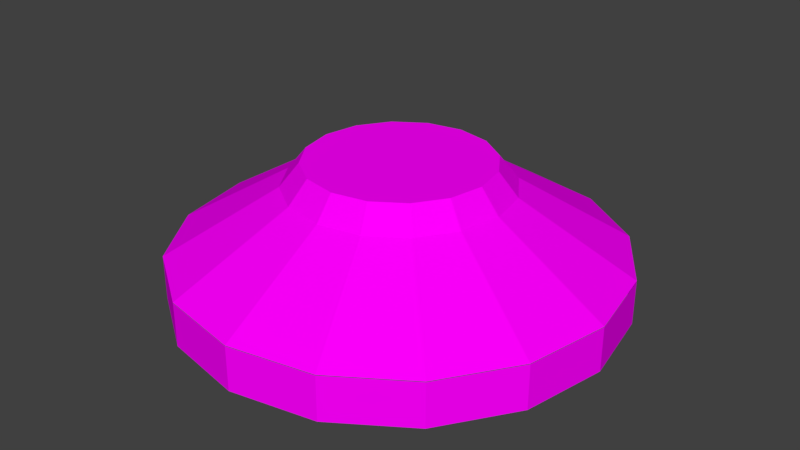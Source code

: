 # Source: Low_poly_mine.blend  (saved by Blender 2.78.0; exported with 4.5.12 LTS)
import bpy
from mathutils import Matrix  # noqa: F401  (used for matrix-valued properties, if any)

bpy.ops.wm.read_factory_settings(use_empty=True)
scene = bpy.context.scene
scene.name = 'Scene'

# ---- collections
col_collection_1 = bpy.data.collections.new('Collection 1'); scene.collection.children.link(col_collection_1)

# ---- images (referenced by path relative to the original .blend; pixels are not part of the script)
import os
ASSET_DIR = os.environ.get("B2B_ASSET_DIR", "")  # directory of the original .blend (textures are referenced by path, not embedded)
HERE = os.path.dirname(os.path.abspath(__file__))  # packed textures are extracted next to this script under _unpacked/

def load_image(name, relpath, width, height, colorspace="sRGB"):
    """Load a texture the original file referenced (path relative to the .blend, or extracted next to this script)."""
    p = next((c for c in (os.path.join(HERE, relpath), os.path.join(ASSET_DIR, relpath)) if relpath and os.path.exists(c)), "")
    if p:
        img = bpy.data.images.load(p, check_existing=True)
        img.name = name
    else:  # same state as the original file: an image datablock whose file is absent (Cycles renders it pink)
        img = bpy.data.images.new(name, width, height)
        img.source = "FILE"
        img.filepath = "//" + (relpath or name)
    img.colorspace_settings.name = colorspace
    return img
img_team_red_texture_png = load_image('team_red_texture.png', 'team_red_texture.png', 1024, 1024, 'sRGB')

# ---- materials (node trees are filled in below, after node groups)
mat_material = bpy.data.materials.new('Material')
mat_material.alpha_threshold = 0.0
mat_material.roughness = 0.5
mat_material.line_color = (0.0, 0.0, 0.0, 1.0)

# ---- material node trees
mat_material.use_nodes = True; mat_material.node_tree.nodes.clear()
_N = mat_material.node_tree.nodes; _L = mat_material.node_tree.links
n0 = _N.new('ShaderNodeOutputMaterial'); n0.name = 'Material Output'; n0.location = (300, 300)
n1 = _N.new('ShaderNodeBsdfDiffuse'); n1.name = 'Diffuse BSDF'; n1.location = (10, 300)
n2 = _N.new('ShaderNodeTexImage'); n2.name = 'Image Texture'; n2.location = (-180, 300)
n2.width = 140
n2.image = img_team_red_texture_png
_L.new(n1.outputs[0], n0.inputs[0])
_L.new(n2.outputs[0], n1.inputs[0])
n0.is_active_output = True

# ---- world
world_world = bpy.data.worlds.new('World'); scene.world = world_world
world_world.color = (0.05088, 0.05088, 0.05088)
world_world.use_sun_shadow = False
world_world.sun_shadow_jitter_overblur = 0.0
world_world.cycles.sampling_method = 'MANUAL'

# ---- meshes
me_cube_001 = bpy.data.meshes.new('Cube.001')
me_cube_001.from_pydata([(7.577e-08, 0.8941, 0.0003519), (7.577e-08, 0.8941, 0.1792), (0.3422, 0.826, 0.0003519), (0.3422, 0.826, 0.1792), (0.6322, 0.6322, 0.0003519), (0.6322, 0.6322, 0.1792), (0.826, 0.3422, 0.0003519), (0.826, 0.3422, 0.1792), (0.8941, -4.584e-08, 0.0003519), (0.8941, -4.584e-08, 0.1792), (0.826, -0.3422, 0.0003519), (0.826, -0.3422, 0.1792), (0.6322, -0.6322, 0.0003519), (0.6322, -0.6322, 0.1792), (0.3422, -0.826, 0.0003519), (0.3422, -0.826, 0.1792), (2.108e-07, -0.8941, 0.0003519), (2.108e-07, -0.8941, 0.1792), (-0.3422, -0.826, 0.0003519), (-0.3422, -0.826, 0.1792), (-0.6322, -0.6322, 0.0003519), (-0.6322, -0.6322, 0.1792), (-0.826, -0.3422, 0.0003519), (-0.826, -0.3422, 0.1792), (-0.8941, 3.908e-09, 0.0003519), (-0.8941, 3.908e-09, 0.1792), (-0.826, 0.3422, 0.0003519), (-0.826, 0.3422, 0.1792), (-0.6322, 0.6322, 0.0003519), (-0.6322, 0.6322, 0.1792), (-0.3422, 0.826, 0.0003519), (-0.3422, 0.826, 0.1792), (7.577e-08, 0.8941, 0.1814), (7.577e-08, 0.4471, 0.4497), (0.3422, 0.826, 0.1814), (0.1711, 0.413, 0.4497), (0.6322, 0.6322, 0.1814), (0.3161, 0.3161, 0.4497), (0.826, 0.3422, 0.1814), (0.413, 0.1711, 0.4497), (0.8941, -4.584e-08, 0.1814), (0.4471, -2.629e-08, 0.4497), (0.826, -0.3422, 0.1814), (0.413, -0.1711, 0.4497), (0.6322, -0.6322, 0.1814), (0.3161, -0.3161, 0.4497), (0.3422, -0.826, 0.1814), (0.1711, -0.413, 0.4497), (2.108e-07, -0.8941, 0.1814), (1.433e-07, -0.4471, 0.4497), (-0.3422, -0.826, 0.1814), (-0.1711, -0.413, 0.4497), (-0.6322, -0.6322, 0.1814), (-0.3161, -0.3161, 0.4497), (-0.826, -0.3422, 0.1814), (-0.413, -0.1711, 0.4497), (-0.8941, 3.908e-09, 0.1814), (-0.4471, -1.423e-09, 0.4497), (-0.826, 0.3422, 0.1814), (-0.413, 0.1711, 0.4497), (-0.6322, 0.6322, 0.1814), (-0.3161, 0.3161, 0.4497), (-0.3422, 0.826, 0.1814), (-0.1711, 0.413, 0.4497), (0.142, 0.3429, 0.5435), (7.86e-08, 0.3711, 0.5435), (0.2624, 0.2624, 0.5435), (0.3429, 0.142, 0.5435), (0.3711, -2.213e-08, 0.5435), (0.3429, -0.142, 0.5435), (0.2624, -0.2624, 0.5435), (0.142, -0.3429, 0.5435), (1.346e-07, -0.3711, 0.5435), (-0.142, -0.3429, 0.5435), (-0.2624, -0.2624, 0.5435), (-0.3429, -0.142, 0.5435), (-0.3711, -1.48e-09, 0.5435), (-0.3429, 0.142, 0.5435), (-0.2624, 0.2624, 0.5435), (-0.142, 0.3429, 0.5435)], [], [(0, 1, 3, 2), (2, 3, 5, 4), (4, 5, 7, 6), (6, 7, 9, 8), (8, 9, 11, 10), (10, 11, 13, 12), (12, 13, 15, 14), (14, 15, 17, 16), (16, 17, 19, 18), (18, 19, 21, 20), (20, 21, 23, 22), (22, 23, 25, 24), (24, 25, 27, 26), (26, 27, 29, 28), (28, 29, 31, 30), (30, 31, 1, 0), (32, 33, 35, 34), (34, 35, 37, 36), (36, 37, 39, 38), (38, 39, 41, 40), (40, 41, 43, 42), (42, 43, 45, 44), (44, 45, 47, 46), (46, 47, 49, 48), (48, 49, 51, 50), (50, 51, 53, 52), (52, 53, 55, 54), (54, 55, 57, 56), (56, 57, 59, 58), (58, 59, 61, 60), (39, 37, 66, 67), (60, 61, 63, 62), (62, 63, 33, 32), (32, 34, 36, 38, 40, 42, 44, 46, 48, 50, 52, 54, 56, 58, 60, 62), (64, 65, 79, 78, 77, 76, 75, 74, 73, 72, 71, 70, 69, 68, 67, 66), (49, 47, 71, 72), (35, 33, 65, 64), (59, 57, 76, 77), (45, 43, 69, 70), (55, 53, 74, 75), (33, 63, 79, 65), (41, 39, 67, 68), (51, 49, 72, 73), (61, 59, 77, 78), (37, 35, 64, 66), (47, 45, 70, 71), (57, 55, 75, 76), (43, 41, 68, 69), (53, 51, 73, 74), (63, 61, 78, 79)])
_uv = me_cube_001.uv_layers.new(name='UVMap')
_uv.uv.foreach_set('vector', [0.5391, 0.175, 0.5391, 0.175, 0.5391, 0.175, 0.5391, 0.175, 0.5391, 0.175, 0.5391, 0.175, 0.5391, 0.175, 0.5391, 0.175, 0.5391, 0.175, 0.5391, 0.175, 0.5391, 0.175, 0.5391, 0.175, 0.5391, 0.175, 0.5391, 0.175, 0.5391, 0.175, 0.5391, 0.175, 0.5391, 0.175, 0.5391, 0.175, 0.5391, 0.175, 0.5391, 0.175, 0.5391, 0.175, 0.5391, 0.175, 0.5391, 0.175, 0.5391, 0.175, 0.5391, 0.175, 0.5391, 0.175, 0.5391, 0.175, 0.5391, 0.175, 0.5391, 0.175, 0.5391, 0.175, 0.5391, 0.175, 0.5391, 0.175, 0.5391, 0.175, 0.5391, 0.175, 0.5391, 0.175, 0.5391, 0.175, 0.5391, 0.175, 0.5391, 0.175, 0.5391, 0.175, 0.5391, 0.175, 0.5391, 0.175, 0.5391, 0.175, 0.5391, 0.175, 0.5391, 0.175, 0.5391, 0.175, 0.5391, 0.175, 0.5391, 0.175, 0.5391, 0.175, 0.5391, 0.175, 0.5391, 0.175, 0.5391, 0.175, 0.5391, 0.175, 0.5391, 0.175, 0.5391, 0.175, 0.5391, 0.175, 0.5391, 0.175, 0.5391, 0.175, 0.5391, 0.175, 0.5391, 0.175, 0.5391, 0.175, 0.5391, 0.175, 0.5391, 0.175, 0.5391, 0.175, 0.5391, 0.175, 0.05, 0.8406, 0.05, 0.8406, 0.05, 0.8406, 0.05, 0.8406, 0.05, 0.8406, 0.05, 0.8406, 0.05, 0.8406, 0.05, 0.8406, 0.05, 0.8406, 0.05, 0.8406, 0.05, 0.8406, 0.05, 0.8406, 0.05, 0.8406, 0.05, 0.8406, 0.05, 0.8406, 0.05, 0.8406, 0.05, 0.8406, 0.05, 0.8406, 0.05, 0.8406, 0.05, 0.8406, 0.05, 0.8406, 0.05, 0.8406, 0.05, 0.8406, 0.05, 0.8406, 0.05, 0.8406, 0.05, 0.8406, 0.05, 0.8406, 0.05, 0.8406, 0.05, 0.8406, 0.05, 0.8406, 0.05, 0.8406, 0.05, 0.8406, 0.05, 0.8406, 0.05, 0.8406, 0.05, 0.8406, 0.05, 0.8406, 0.05, 0.8406, 0.05, 0.8406, 0.05, 0.8406, 0.05, 0.8406, 0.05, 0.8406, 0.05, 0.8406, 0.05, 0.8406, 0.05, 0.8406, 0.05, 0.8406, 0.05, 0.8406, 0.05, 0.8406, 0.05, 0.8406, 0.05, 0.8406, 0.05, 0.8406, 0.05, 0.8406, 0.05, 0.8406, 0.05, 0.8406, 0.05, 0.8406, 0.05, 0.8406, 0.05, 0.8406, 0.7016, 0.1438, 0.7016, 0.1438, 0.7016, 0.1438, 0.7016, 0.1438, 0.05, 0.8406, 0.05, 0.8406, 0.05, 0.8406, 0.05, 0.8406, 0.05, 0.8406, 0.05, 0.8406, 0.05, 0.8406, 0.05, 0.8406, 0.05, 0.8406, 0.05, 0.8406, 0.05, 0.8406, 0.05, 0.8406, 0.05, 0.8406, 0.05, 0.8406, 0.05, 0.8406, 0.05, 0.8406, 0.05, 0.8406, 0.05, 0.8406, 0.05, 0.8406, 0.05, 0.8406, 0.05, 0.8406, 0.05, 0.8406, 0.05, 0.8406, 0.05, 0.8406, 0.7109, 0.8656, 0.7109, 0.8656, 0.7109, 0.8656, 0.7109, 0.8656, 0.7109, 0.8656, 0.7109, 0.8656, 0.7109, 0.8656, 0.7109, 0.8656, 0.7109, 0.8656, 0.7109, 0.8656, 0.7109, 0.8656, 0.7109, 0.8656, 0.7109, 0.8656, 0.7109, 0.8656, 0.7109, 0.8656, 0.7109, 0.8656, 0.7016, 0.1438, 0.7016, 0.1438, 0.7016, 0.1438, 0.7016, 0.1438, 0.7016, 0.1438, 0.7016, 0.1438, 0.7016, 0.1438, 0.7016, 0.1438, 0.7016, 0.1438, 0.7016, 0.1438, 0.7016, 0.1438, 0.7016, 0.1438, 0.7016, 0.1438, 0.7016, 0.1438, 0.7016, 0.1438, 0.7016, 0.1438, 0.7016, 0.1438, 0.7016, 0.1438, 0.7016, 0.1438, 0.7016, 0.1438, 0.7016, 0.1438, 0.7016, 0.1438, 0.7016, 0.1438, 0.7016, 0.1438, 0.7016, 0.1438, 0.7016, 0.1438, 0.7016, 0.1438, 0.7016, 0.1438, 0.7016, 0.1438, 0.7016, 0.1438, 0.7016, 0.1438, 0.7016, 0.1438, 0.7016, 0.1438, 0.7016, 0.1438, 0.7016, 0.1438, 0.7016, 0.1438, 0.7016, 0.1438, 0.7016, 0.1438, 0.7016, 0.1438, 0.7016, 0.1438, 0.7016, 0.1438, 0.7016, 0.1438, 0.7016, 0.1438, 0.7016, 0.1438, 0.7016, 0.1438, 0.7016, 0.1438, 0.7016, 0.1438, 0.7016, 0.1438, 0.7016, 0.1438, 0.7016, 0.1438, 0.7016, 0.1438, 0.7016, 0.1438, 0.7016, 0.1438, 0.7016, 0.1438, 0.7016, 0.1438, 0.7016, 0.1438, 0.7016, 0.1438, 0.7016, 0.1438, 0.7016, 0.1438, 0.7016, 0.1438])
me_cube_001.materials.append(mat_material)
me_cube_001.use_remesh_preserve_volume = False
me_cube_001.use_remesh_preserve_attributes = False
me_cube_001.use_mirror_vertex_groups = False
me_cube_001.update()

# ---- objects
ob_mine = bpy.data.objects.new('Mine', me_cube_001)

# ---- transforms, parenting, visibility, modifiers, constraints
ob_mine.location = (0.0, 0.0, 0.0)
ob_mine.lineart.crease_threshold = 0.0

# ---- collection membership
col_collection_1.objects.link(ob_mine)

# ---- scene / render settings (as saved in the file)
scene.frame_start = 1; scene.frame_end = 250; scene.frame_set(1)
scene.render.engine = 'CYCLES'
scene.render.resolution_percentage = 50
scene.render.dither_intensity = 0.0
scene.cycles.use_denoising = False
scene.cycles.samples = 128
scene.cycles.sampling_pattern = 'TABULATED_SOBOL'
scene.cycles.light_sampling_threshold = 0.0
scene.cycles.use_adaptive_sampling = False
scene.cycles.use_light_tree = False
scene.cycles.blur_glossy = 0.0
scene.cycles.sample_clamp_indirect = 0.0
scene.view_settings.view_transform = 'Standard'
bpy.context.view_layer.update()

# ---- added for rendering (the .blend has no active camera and no usable light): camera, sun
cam_auto = bpy.data.cameras.new('AutoCamera')
cam_auto.lens = 50.0
cam_auto.sensor_width = 36.0
cam_auto.clip_end = 1000.0
ob_auto_camera = bpy.data.objects.new('AutoCamera', cam_auto)
scene.collection.objects.link(ob_auto_camera)
ob_auto_camera.location = (2.39316, -2.87179, 2.18643)
ob_auto_camera.rotation_euler = (1.09748, -7.21219e-08, 0.694738)
scene.camera = ob_auto_camera
light_auto_sun = bpy.data.lights.new('AutoSun', 'SUN')
light_auto_sun.energy = 3.0
light_auto_sun.angle = 0.0523599
ob_auto_sun = bpy.data.objects.new('AutoSun', light_auto_sun)
scene.collection.objects.link(ob_auto_sun)
ob_auto_sun.rotation_euler = (0.872665, 0.174533, 0.523599)
bpy.context.view_layer.update()
